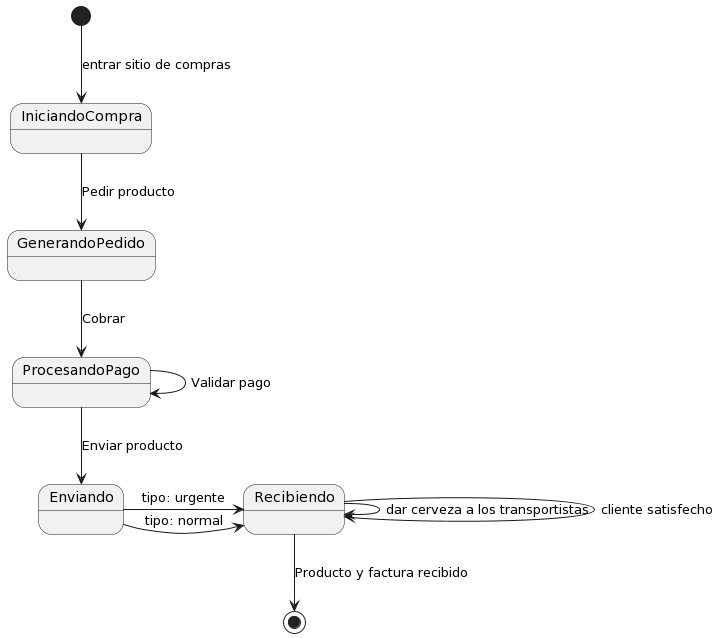

The diagram above was rendered by PlantUML. Its source (embedded in the PNG):
@startuml
[*] --> IniciandoCompra : entrar sitio de compras
IniciandoCompra --> GenerandoPedido : Pedir producto
GenerandoPedido --> ProcesandoPago : Cobrar
ProcesandoPago --> ProcesandoPago : Validar pago
ProcesandoPago --> Enviando : Enviar producto
Enviando -r-> Recibiendo : tipo: urgente
Enviando -r-> Recibiendo : tipo: normal
Recibiendo --> Recibiendo : dar cerveza a los transportistas
Recibiendo --> Recibiendo : cliente satisfecho
Recibiendo --> [*] : Producto y factura recibido
@enduml